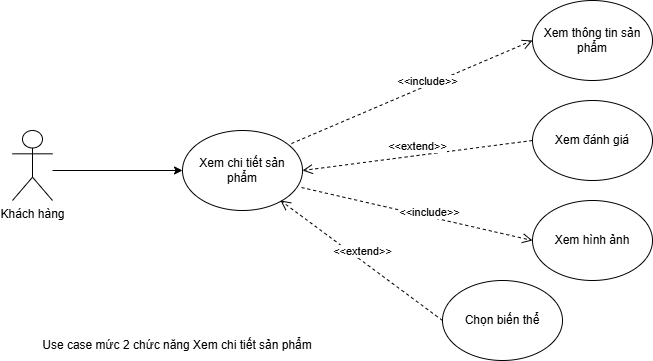

The diagram above was exported from draw.io. Its source (the exported page's mxGraphModel, read from the mxfile embedded in the PNG):
<mxGraphModel dx="2212" dy="1102" grid="1" gridSize="10" guides="1" tooltips="1" connect="1" arrows="1" fold="1" page="1" pageScale="1" pageWidth="3300" pageHeight="4681" math="0" shadow="0">
  <root>
    <mxCell id="0" />
    <mxCell id="1" parent="0" />
    <mxCell id="2" parent="1" style="shape=umlActor;verticalLabelPosition=bottom;verticalAlign=top;html=1;outlineConnect=0;" value="Khách hàng&lt;span style=&quot;color: rgba(0, 0, 0, 0); font-family: monospace; font-size: 0px; text-align: start;&quot;&gt;%3CmxGraphModel%3E%3Croot%3E%3CmxCell%20id%3D%220%22%2F%3E%3CmxCell%20id%3D%221%22%20parent%3D%220%22%2F%3E%3CmxCell%20id%3D%222%22%20edge%3D%221%22%20parent%3D%221%22%20style%3D%22edgeStyle%3DorthogonalEdgeStyle%3Brounded%3D0%3BorthogonalLoop%3D1%3BjettySize%3Dauto%3Bhtml%3D1%3B%22%3E%3CmxGeometry%20relative%3D%221%22%20as%3D%22geometry%22%3E%3CmxPoint%20x%3D%2290%22%20y%3D%221325%22%20as%3D%22sourcePoint%22%2F%3E%3CmxPoint%20x%3D%22330%22%20y%3D%221380%22%20as%3D%22targetPoint%22%2F%3E%3C%2FmxGeometry%3E%3C%2FmxCell%3E%3C%2Froot%3E%3C%2FmxGraphModel%3E&lt;/span&gt;" vertex="1">
      <mxGeometry height="70" width="40" x="1060" y="1320" as="geometry" />
    </mxCell>
    <mxCell id="3" parent="1" style="ellipse;whiteSpace=wrap;html=1;" value="Xem chi tiết sản phẩm" vertex="1">
      <mxGeometry height="80" width="120" x="1230" y="1320" as="geometry" />
    </mxCell>
    <mxCell id="4" parent="1" style="ellipse;whiteSpace=wrap;html=1;" value="Xem hình ảnh" vertex="1">
      <mxGeometry height="80" width="120" x="1580" y="1390" as="geometry" />
    </mxCell>
    <mxCell id="5" parent="1" style="ellipse;whiteSpace=wrap;html=1;" value="Xem thông tin sản phẩm" vertex="1">
      <mxGeometry height="80" width="120" x="1580" y="1190" as="geometry" />
    </mxCell>
    <mxCell id="6" edge="1" parent="1" source="3" style="html=1;verticalAlign=bottom;endArrow=open;dashed=1;endSize=8;curved=0;rounded=0;exitX=0.908;exitY=0.163;exitDx=0;exitDy=0;entryX=0;entryY=0.5;entryDx=0;entryDy=0;exitPerimeter=0;" target="5" value="&amp;lt;&amp;lt;include&amp;gt;&amp;gt;">
      <mxGeometry relative="1" x="0.1176" y="-5" as="geometry">
        <mxPoint as="offset" />
        <mxPoint x="1680" y="1450" as="sourcePoint" />
        <mxPoint x="1600" y="1450" as="targetPoint" />
      </mxGeometry>
    </mxCell>
    <mxCell id="7" edge="1" parent="1" style="endArrow=classic;html=1;rounded=0;entryX=0;entryY=0.5;entryDx=0;entryDy=0;" target="3" value="">
      <mxGeometry height="50" relative="1" width="50" as="geometry">
        <mxPoint x="1100" y="1360" as="sourcePoint" />
        <mxPoint x="1310" y="1330" as="targetPoint" />
      </mxGeometry>
    </mxCell>
    <mxCell id="8" parent="1" style="ellipse;whiteSpace=wrap;html=1;" value="Xem đánh giá" vertex="1">
      <mxGeometry height="80" width="120" x="1580" y="1290" as="geometry" />
    </mxCell>
    <mxCell id="9" parent="1" style="ellipse;whiteSpace=wrap;html=1;" value="Chọn biến thể" vertex="1">
      <mxGeometry height="80" width="120" x="1490" y="1470" as="geometry" />
    </mxCell>
    <mxCell id="10" edge="1" parent="1" source="8" style="html=1;verticalAlign=bottom;endArrow=open;dashed=1;endSize=8;rounded=0;exitX=0;exitY=0.5;exitDx=0;exitDy=0;entryX=1;entryY=0.5;entryDx=0;entryDy=0;" target="3" value="&amp;lt;&amp;lt;extend&amp;gt;&amp;gt;">
      <mxGeometry relative="1" as="geometry">
        <mxPoint x="1490.1399999999999" y="1270" as="sourcePoint" />
        <mxPoint x="1330.0018303297952" y="1149.8963727473465" as="targetPoint" />
      </mxGeometry>
    </mxCell>
    <mxCell id="11" edge="1" parent="1" source="9" style="html=1;verticalAlign=bottom;endArrow=open;dashed=1;endSize=8;rounded=0;exitX=0;exitY=0.5;exitDx=0;exitDy=0;entryX=0.983;entryY=0.688;entryDx=0;entryDy=0;entryPerimeter=0;" value="&amp;lt;&amp;lt;extend&amp;gt;&amp;gt;">
      <mxGeometry relative="1" as="geometry">
        <mxPoint x="1560" y="1444.96" as="sourcePoint" />
        <mxPoint x="1327.96" y="1390" as="targetPoint" />
      </mxGeometry>
    </mxCell>
    <mxCell id="12" edge="1" parent="1" source="3" style="html=1;verticalAlign=bottom;endArrow=open;dashed=1;endSize=8;curved=0;rounded=0;exitX=0.992;exitY=0.713;exitDx=0;exitDy=0;entryX=0;entryY=0.5;entryDx=0;entryDy=0;exitPerimeter=0;" target="4" value="&amp;lt;&amp;lt;include&amp;gt;&amp;gt;">
      <mxGeometry relative="1" x="0.1176" y="-5" as="geometry">
        <mxPoint as="offset" />
        <mxPoint x="1349" y="1343" as="sourcePoint" />
        <mxPoint x="1590" y="1240" as="targetPoint" />
      </mxGeometry>
    </mxCell>
    <mxCell id="13" parent="1" style="text;html=1;whiteSpace=wrap;strokeColor=none;fillColor=none;align=center;verticalAlign=middle;rounded=0;" value="Use case mức 2 chức năng Xem chi tiết sản phẩm" vertex="1">
      <mxGeometry height="30" width="330" x="1060" y="1520" as="geometry" />
    </mxCell>
  </root>
</mxGraphModel>